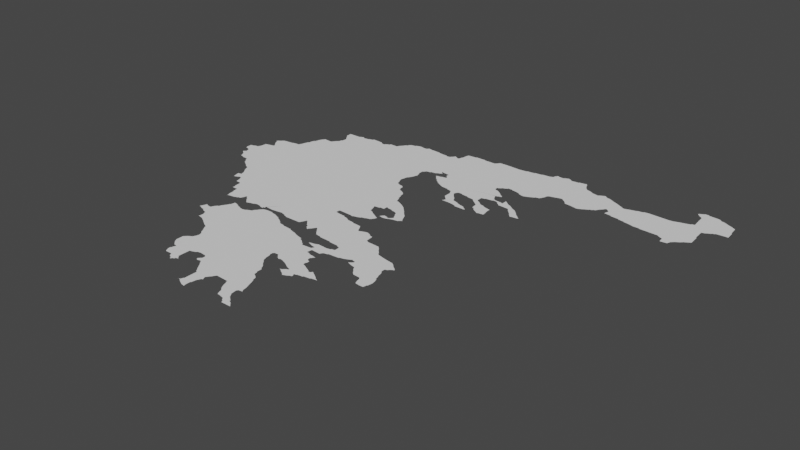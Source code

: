 # Source: greece.blend  (saved by Blender 3.3.6; exported with 4.5.12 LTS)
import bpy
from mathutils import Matrix  # noqa: F401  (used for matrix-valued properties, if any)

bpy.ops.wm.read_factory_settings(use_empty=True)
scene = bpy.context.scene
scene.name = 'Scene'

# ---- collections
col_collection = bpy.data.collections.new('Collection'); scene.collection.children.link(col_collection)

# ---- node groups
ng_auto_smooth = bpy.data.node_groups.new('Auto Smooth', 'GeometryNodeTree')
_s = ng_auto_smooth.interface.new_socket(name='Geometry', in_out='OUTPUT', socket_type='NodeSocketGeometry')
_s = ng_auto_smooth.interface.new_socket(name='Geometry', in_out='INPUT', socket_type='NodeSocketGeometry')
_s = ng_auto_smooth.interface.new_socket(name='Angle', in_out='INPUT', socket_type='NodeSocketFloat')
_s.subtype = 'ANGLE'
_s.min_value = 0.0
_s.max_value = 3.142
ng_auto_smooth.is_modifier = True
_N = ng_auto_smooth.nodes; _L = ng_auto_smooth.links
n0 = _N.new('NodeGroupOutput'); n0.name = 'Group Output'; n0.location = (480, -100)
n1 = _N.new('NodeGroupInput'); n1.name = 'Group Input'; n1.location = (-420, -300)
n2 = _N.new('NodeGroupInput'); n2.name = 'Group Input.001'; n2.location = (-60, -100)
n3 = _N.new('GeometryNodeSetShadeSmooth'); n3.name = 'Set Shade Smooth'; n3.location = (120, -100)
n3.domain = 'EDGE'
n4 = _N.new('GeometryNodeSetShadeSmooth'); n4.name = 'Set Shade Smooth.001'; n4.location = (300, -100)
n5 = _N.new('GeometryNodeInputMeshEdgeAngle'); n5.name = 'Edge Angle'; n5.location = (-420, -220)
n6 = _N.new('GeometryNodeInputEdgeSmooth'); n6.name = 'Is Edge Smooth'; n6.location = (-60, -160)
n7 = _N.new('GeometryNodeInputShadeSmooth'); n7.name = 'Is Face Smooth'; n7.location = (-240, -340)
n8 = _N.new('FunctionNodeBooleanMath'); n8.name = 'Boolean Math'; n8.location = (-60, -220)
n9 = _N.new('FunctionNodeCompare'); n9.name = 'Compare'; n9.location = (-240, -180)
n9.operation = 'LESS_EQUAL'
_L.new(n5.outputs[0], n9.inputs[0])
_L.new(n4.outputs[0], n0.inputs[0])
_L.new(n1.outputs[1], n9.inputs[1])
_L.new(n9.outputs[0], n8.inputs[0])
_L.new(n7.outputs[0], n8.inputs[1])
_L.new(n2.outputs[0], n3.inputs[0])
_L.new(n6.outputs[0], n3.inputs[1])
_L.new(n3.outputs[0], n4.inputs[0])
_L.new(n8.outputs[0], n3.inputs[2])
n0.is_active_output = True

# ---- world
world_world = bpy.data.worlds.new('World'); scene.world = world_world
world_world.use_nodes = True; world_world.node_tree.nodes.clear()
_N = world_world.node_tree.nodes; _L = world_world.node_tree.links
n0 = _N.new('ShaderNodeOutputWorld'); n0.name = 'World Output'; n0.location = (300, 300)
n1 = _N.new('ShaderNodeBackground'); n1.name = 'Background'; n1.location = (10, 300)
n1.inputs[0].default_value = (0.05088, 0.05088, 0.05088, 1.0)
_L.new(n1.outputs[0], n0.inputs[0])
n0.is_active_output = True
world_world.color = (0.05088, 0.05088, 0.05088)
world_world.use_sun_shadow = False
world_world.sun_shadow_jitter_overblur = 0.0

# ---- meshes
me_mesh = bpy.data.meshes.new('Mesh')
me_mesh.from_pydata([(20.16, 39.57, 3.303e-07), (20.16, 39.64, -6.708e-08), (20.31, 39.33, -1.006e-08), (20.32, 39.3, -9.547e-08), (20.37, 39.29, -9.769e-08), (20.37, 39.28, -8.532e-08), (21.91, 39.5, -9.774e-08), (20.47, 39.27, -1.199e-07), (20.48, 39.24, -1.013e-07), (20.17, 39.54, -8.909e-08), (20.21, 39.65, -1.109e-07), (20.21, 39.53, -1.526e-08), (20.23, 39.42, -9.936e-08), (20.22, 39.66, -7.703e-08), (20.25, 39.4, 5.451e-09), (20.25, 39.44, 3.044e-08), (20.26, 39.47, 1.532e-08), (20.25, 39.51, -9.591e-08), (20.29, 39.37, -9.299e-08), (20.27, 39.39, -9.827e-08), (20.27, 39.45, -9.182e-08), (20.27, 39.67, -9.262e-08), (20.29, 39.71, -7.667e-08), (20.3, 39.8, -8.987e-08), (20.35, 39.81, -3.468e-08), (20.33, 39.98, -1.095e-07), (20.36, 39.94, -9.517e-08), (20.35, 39.97, -9.557e-08), (20.35, 40.0, -3.476e-08), (20.38, 39.91, -1.748e-08), (20.38, 40.02, -3.277e-07), (20.43, 39.83, -1.215e-07), (20.4, 39.88, -1.489e-07), (20.42, 39.86, -1.476e-07), (20.43, 39.85, -9.508e-08), (20.41, 40.05, -1.095e-07), (20.45, 40.06, -9.678e-08), (20.7, 39.04, -8.775e-08), (20.72, 39.0, -3.848e-08), (20.74, 38.84, 7.445e-08), (20.74, 38.86, 1.604e-08), (20.74, 38.97, -3.725e-08), (20.76, 38.94, -1.008e-07), (20.76, 38.76, 1.974e-07), (20.77, 38.76, 2.635e-08), (20.79, 38.87, -1.111e-07), (20.78, 38.89, -9.202e-08), (20.77, 38.93, -9.677e-08), (20.5, 39.22, -1.203e-07), (20.52, 39.19, -7.666e-08), (20.53, 39.17, -7.608e-08), (20.55, 39.16, -9.418e-08), (20.58, 39.14, -6.254e-08), (20.61, 39.12, -5.094e-08), (20.63, 39.1, -9.416e-08), (20.65, 39.09, -3.489e-08), (20.69, 39.07, -9.869e-08), (20.69, 40.13, -9.936e-08), (20.57, 40.07, -9.363e-08), (20.57, 40.08, -7.749e-08), (20.67, 40.09, -9.356e-08), (20.68, 40.12, -7.495e-08), (20.7, 40.18, 2.523e-08), (20.72, 40.23, -8.595e-08), (20.74, 40.29, -5.015e-08), (20.76, 40.33, -8.166e-08), (20.73, 40.23, -9.895e-08), (20.77, 40.33, -7.989e-08), (20.78, 40.38, 2.681e-08), (20.8, 40.43, -7.993e-08), (21.1, 37.86, 3.433e-08), (21.12, 37.9, 4.757e-09), (21.12, 38.34, -8.376e-08), (21.11, 38.43, -9.798e-08), (20.9, 38.69, -1.062e-08), (20.91, 38.67, -9.047e-08), (20.97, 38.67, -8.928e-08), (20.99, 38.65, -7.844e-08), (21.0, 38.56, -6.919e-08), (21.01, 38.51, -8.921e-08), (21.01, 38.55, -9.289e-08), (21.1, 38.44, -8.755e-08), (21.09, 38.51, -9.785e-08), (20.82, 38.78, -7.101e-08), (20.83, 38.79, -1.276e-07), (20.88, 38.75, -8.556e-08), (20.87, 38.79, -9.357e-08), (20.89, 38.75, -9.034e-08), (20.82, 40.45, -2.317e-08), (20.83, 40.47, -8.745e-08), (20.95, 40.46, -1.301e-07), (20.97, 40.48, -6.924e-08), (20.99, 40.51, -6.403e-08), (21.01, 40.53, -8.92e-08), (21.03, 40.55, -9.902e-08), (21.04, 40.59, -8.218e-08), (21.05, 40.59, -8.524e-08), (20.98, 40.77, -8.194e-09), (20.98, 40.85, -9.17e-08), (21.0, 40.75, -4.277e-08), (21.02, 40.72, -8.814e-08), (21.04, 40.69, -6.135e-08), (21.28, 40.78, -9.988e-08), (21.06, 40.66, -7.585e-08), (21.15, 40.85, -9.896e-08), (21.3, 37.67, -2.542e-08), (21.3, 37.75, -9.912e-08), (21.31, 37.68, -5.492e-08), (21.31, 37.75, -9.344e-08), (21.35, 37.66, -8.537e-09), (21.39, 37.65, -1.238e-07), (21.4, 37.64, -8.948e-08), (21.44, 37.62, -8.369e-08), (21.15, 37.85, -9.924e-08), (21.14, 37.95, 7.502e-08), (21.15, 37.84, -8.314e-08), (21.21, 37.83, -8.818e-08), (21.19, 37.93, 5.617e-08), (21.21, 37.82, -7.995e-08), (21.23, 37.93, -9.903e-08), (21.24, 37.96, -6.662e-08), (21.25, 37.8, -4.253e-08), (21.26, 37.99, 3.893e-09), (21.28, 38.01, -7.412e-08), (21.29, 37.79, -9.829e-08), (21.29, 38.01, -9.883e-08), (21.3, 38.04, -6.505e-08), (21.32, 38.07, -2.373e-08), (21.13, 38.3, -6.792e-08), (21.13, 38.33, -1.08e-07), (21.15, 38.31, 1.276e-07), (21.23, 38.32, -8.31e-08), (21.29, 38.34, -9.874e-08), (21.29, 38.35, -9.809e-08), (21.32, 38.35, -9.618e-08), (21.34, 38.1, -1.94e-08), (21.34, 38.39, -3.406e-08), (21.36, 38.14, -5.72e-08), (21.37, 38.15, -9.219e-08), (21.38, 38.21, -5.287e-08), (21.39, 38.4, -7.647e-08), (21.42, 38.2, 1.818e-08), (21.42, 38.37, -9.514e-08), (21.41, 38.39, -8.928e-08), (21.53, 38.15, -9.765e-08), (21.44, 38.35, -8.032e-08), (21.2, 38.93, -9.988e-08), (21.35, 38.43, -9.562e-08), (21.37, 38.43, -7.273e-08), (21.57, 38.48, -9.988e-08), (21.16, 40.86, -7.353e-08), (21.21, 40.88, 1.332e-07), (21.24, 40.86, -7.357e-08), (21.31, 40.87, -9.126e-08), (21.32, 40.88, -7.647e-08), (21.37, 40.89, -9.785e-08), (21.38, 40.91, -9.766e-08), (21.58, 37.07, -9.917e-08), (21.6, 37.04, -1.826e-07), (21.59, 37.07, -9.926e-08), (21.62, 37.02, -9.953e-08), (21.65, 36.99, -7.974e-08), (21.66, 36.98, -1.081e-07), (21.81, 37.05, -9.988e-08), (21.68, 36.87, -9.178e-08), (21.68, 36.9, -9.983e-08), (21.7, 36.83, -8.089e-09), (21.69, 36.91, -9.419e-08), (21.7, 36.95, -6.578e-08), (21.71, 36.81, -8.262e-08), (21.71, 36.97, -9.77e-08), (21.81, 36.81, -1.001e-07), (21.58, 37.18, -9.553e-08), (21.6, 37.2, -2.502e-07), (21.62, 37.22, -1.031e-07), (21.64, 37.44, -5.667e-08), (21.65, 37.24, -4.97e-08), (21.66, 37.4, -3.32e-08), (21.67, 37.25, -9.417e-08), (21.69, 37.29, 5.446e-08), (21.69, 37.37, -8.571e-08), (21.7, 37.33, -8.724e-08), (21.47, 37.6, -2.35e-08), (21.5, 37.58, -5.695e-08), (21.53, 37.56, -8.173e-08), (21.57, 37.54, -4.266e-08), (21.6, 37.5, -7.06e-08), (21.59, 37.53, -9.376e-08), (21.62, 37.47, -6.862e-08), (21.47, 38.18, -8.645e-08), (21.46, 38.33, -5.26e-08), (21.47, 38.17, -8.862e-08), (21.48, 38.31, -1.85e-08), (21.52, 38.16, -8.142e-08), (21.53, 38.33, -1.929e-08), (21.58, 38.14, -5.952e-08), (21.58, 38.34, -8.387e-08), (21.59, 38.35, -9.418e-08), (21.63, 38.15, -9.234e-08), (21.63, 38.36, -7.227e-08), (21.64, 38.16, -7.615e-08), (21.68, 38.18, -3.984e-08), (21.69, 38.35, -9.645e-08), (21.7, 38.34, -7.294e-08), (21.71, 38.19, -9.875e-08), (21.72, 38.22, -1.153e-07), (21.75, 38.25, 2.164e-09), (21.75, 38.33, -8.025e-08), (21.76, 38.27, -2.646e-08), (21.75, 38.35, -9.868e-08), (21.93, 38.54, -9.988e-08), (22.23, 40.65, -9.832e-08), (21.53, 40.9, -5.053e-08), (21.57, 40.87, -9.3e-08), (21.56, 40.88, -2.879e-07), (21.61, 40.87, -1.111e-07), (21.61, 40.88, -6.95e-08), (21.64, 40.9, -2.737e-08), (21.67, 40.91, -9.789e-08), (21.68, 40.93, -9.56e-08), (21.79, 40.93, -1.026e-07), (21.82, 36.79, -5.146e-08), (21.83, 36.77, -7.135e-08), (21.85, 36.76, -9.308e-08), (21.87, 36.75, 1.893e-07), (21.89, 36.72, -2.872e-08), (21.92, 36.82, -1.035e-07), (21.91, 36.75, 2.667e-07), (21.93, 36.75, -7.627e-08), (21.93, 36.77, 7.844e-08), (21.95, 36.79, 5.5e-07), (21.97, 36.78, -1.556e-07), (21.92, 36.99, -1.058e-07), (21.7, 37.93, -9.988e-08), (21.94, 36.81, -7.135e-08), (21.96, 37.0, 1.879e-08), (22.01, 37.02, -8.436e-08), (22.01, 37.03, -8.927e-08), (22.06, 37.04, -7.817e-08), (21.77, 38.35, -7.491e-08), (21.77, 38.38, -8.723e-08), (21.78, 38.29, -7.948e-08), (21.8, 38.31, -9.081e-08), (21.85, 38.32, -2.12e-08), (21.89, 38.37, -9.156e-08), (21.95, 38.31, -9.637e-08), (21.94, 38.32, -1.061e-07), (21.98, 38.38, -4.41e-09), (22.01, 38.3, 9.188e-09), (22.05, 38.39, -1.019e-07), (22.06, 38.28, -6.157e-08), (22.06, 38.38, -7.658e-08), (21.8, 40.95, -8.705e-08), (21.84, 41.0, -1.168e-07), (22.33, 36.48, -7.347e-08), (22.37, 36.46, -8.96e-08), (22.37, 36.47, -9.73e-08), (22.3, 36.79, -2.283e-08), (22.32, 36.76, -1.1e-07), (22.34, 36.74, -1.975e-07), (22.35, 36.49, -9.4e-08), (22.36, 36.52, -9.427e-08), (22.35, 36.72, -1.33e-07), (22.37, 36.53, -1.286e-07), (22.37, 36.71, -9.974e-08), (22.14, 36.91, -1.348e-07), (22.13, 36.93, -1.155e-07), (22.16, 36.9, -3.374e-09), (22.15, 36.95, -8.655e-08), (22.15, 37.03, -8.03e-08), (22.17, 36.97, -9.343e-08), (22.17, 37.01, -9.873e-08), (22.19, 36.91, 4.85e-08), (22.21, 36.91, -7.976e-08), (22.24, 36.87, -4.977e-08), (22.23, 36.89, -8.478e-08), (22.26, 36.85, -9.318e-08), (22.51, 37.13, -8.35e-08), (22.28, 36.82, -8.379e-08), (22.11, 38.25, -9.666e-08), (22.11, 38.26, -8.568e-08), (22.11, 38.37, -9.373e-08), (22.11, 38.36, -8.556e-08), (22.14, 38.24, -8.735e-08), (22.16, 38.34, -8.569e-08), (22.15, 38.35, -9.518e-08), (22.17, 38.22, -6.514e-08), (22.2, 38.2, -1.052e-07), (22.23, 38.17, -1.006e-07), (22.22, 38.18, -1.922e-07), (22.3, 38.16, -5.658e-08), (22.31, 38.15, -9.033e-08), (22.39, 38.34, -8.143e-08), (22.44, 38.14, -8.956e-08), (22.4, 38.36, 2.266e-09), (22.55, 38.84, -9.485e-08), (22.63, 40.77, -9.988e-08), (22.41, 36.44, -8.156e-08), (22.45, 36.42, -1.668e-08), (22.5, 36.41, -8.709e-08), (22.49, 36.44, 3.507e-07), (22.49, 36.51, -9.665e-08), (22.53, 36.63, -9.936e-08), (22.5, 36.52, -8.275e-08), (22.51, 36.59, -9.347e-08), (22.54, 36.67, -4.736e-07), (22.56, 36.73, -8.924e-08), (22.52, 36.6, -1.212e-07), (22.53, 36.69, 1.015e-07), (22.55, 36.64, -3.987e-08), (22.54, 36.7, -1.301e-07), (22.58, 36.75, -7.546e-08), (22.59, 36.77, 4.552e-08), (22.61, 36.8, -9.058e-08), (22.75, 37.39, -9.701e-08), (22.71, 37.53, -1.12e-07), (22.72, 37.52, -7.869e-08), (22.71, 37.57, -8.357e-08), (22.45, 38.13, -9.274e-08), (22.57, 38.09, -8.841e-08), (22.63, 38.07, 2.712e-08), (22.67, 38.06, -4.823e-08), (22.71, 38.05, -1.107e-07), (22.74, 38.02, -9.436e-08), (22.71, 38.03, -9.926e-08), (22.42, 38.4, 3.776e-09), (22.48, 38.39, -7.41e-08), (22.51, 38.11, -5.115e-08), (22.5, 38.37, -7.995e-08), (22.51, 38.35, -7.732e-08), (22.54, 38.32, -1.792e-07), (22.53, 38.35, -9.886e-08), (22.68, 38.46, -9.988e-08), (22.56, 38.1, -8.149e-08), (22.56, 38.3, -9.076e-08), (22.59, 38.27, 2.253e-07), (22.64, 38.34, -1.253e-07), (22.6, 38.29, -6.994e-07), (22.62, 38.31, -7.04e-08), (22.66, 38.37, -6.697e-08), (22.68, 38.36, -6.227e-08), (22.7, 38.33, -7.9e-08), (22.69, 38.35, -9.294e-08), (22.72, 38.31, -7.654e-08), (22.43, 38.43, 2.041e-08), (22.44, 38.43, -3.329e-08), (22.45, 38.43, -9.576e-08), (22.46, 38.41, -8.622e-08), (22.76, 38.8, -8.37e-08), (22.55, 38.89, -1.407e-07), (22.56, 38.9, 8.753e-08), (22.58, 38.9, -1.041e-07), (22.61, 38.83, 5.086e-08), (22.71, 38.82, -1.125e-07), (22.71, 38.81, -9.06e-08), (22.57, 40.05, -9.644e-08), (22.59, 39.99, -9.609e-08), (22.63, 39.98, -8.945e-08), (22.63, 39.97, -9.224e-08), (22.69, 39.96, 6.12e-09), (22.73, 39.87, -8.423e-08), (22.72, 39.94, -9.024e-08), (22.55, 40.11, -7.551e-08), (22.6, 40.25, -8.937e-08), (22.56, 40.16, -2.669e-08), (22.57, 40.21, -9.757e-08), (22.58, 40.04, -6.414e-08), (22.58, 40.22, -8e-08), (22.62, 40.29, -9.413e-08), (22.63, 40.37, -7.721e-08), (22.63, 40.33, -9.457e-08), (22.61, 40.41, -1.289e-07), (22.61, 40.49, -1.019e-07), (22.62, 40.41, -6.733e-08), (22.63, 40.5, -1.5e-07), (22.64, 40.34, -2.299e-08), (22.65, 40.53, -8.37e-08), (22.71, 40.54, -7.448e-08), (22.71, 40.55, -9.152e-08), (22.79, 36.79, -9.971e-08), (22.8, 36.76, -1.171e-07), (22.82, 36.71, -4.562e-08), (22.81, 36.75, -9.681e-08), (22.84, 36.67, -3.727e-08), (22.86, 36.64, -4.731e-08), (22.89, 36.61, -7.768e-08), (23.02, 36.71, -1.024e-07), (22.9, 36.57, -3.432e-08), (22.92, 36.53, -1.328e-07), (22.95, 36.53, -2.987e-08), (23.03, 36.51, -1.072e-07), (23.03, 36.63, -6.851e-08), (23.06, 36.59, -9.391e-08), (23.04, 36.49, -4.994e-08), (23.03, 36.72, -8.741e-08), (23.03, 36.73, -9.605e-08), (22.93, 37.08, -9.392e-08), (22.91, 37.09, -1.184e-07), (23.02, 36.94, -9.142e-08), (22.96, 37.06, -1.006e-07), (22.99, 36.99, -9.64e-08), (22.98, 37.04, -1.264e-07), (23.04, 36.88, -6.684e-08), (23.0, 36.99, -8.111e-08), (22.76, 37.38, -1.203e-07), (22.8, 37.33, -7.9e-08), (22.84, 37.29, -9.288e-08), (22.82, 37.31, -7.354e-08), (22.78, 37.36, -1.34e-07), (22.86, 37.26, -8.146e-08), (22.89, 37.23, -9.455e-08), (22.87, 37.23, -9.926e-08), (22.9, 37.14, -3.679e-08), (22.89, 37.15, -9.386e-08), (23.04, 37.36, -8.044e-08), (22.73, 37.45, 2.614e-08), (22.73, 37.59, 6.418e-08), (22.79, 37.59, -9.965e-08), (22.8, 37.57, -8.561e-08), (22.82, 37.55, -9.443e-08), (22.84, 37.53, -7.64e-08), (22.86, 37.52, -7.429e-09), (22.89, 37.53, 1.419e-08), (22.92, 37.69, -9.988e-08), (22.93, 37.52, -2.704e-08), (22.98, 37.5, -3.031e-08), (23.05, 37.83, -9.914e-08), (23.02, 37.48, -2.724e-08), (22.77, 38.0, -7.972e-08), (22.82, 37.96, -1.09e-07), (22.79, 37.98, -6.79e-08), (22.83, 37.94, -1.048e-07), (22.84, 38.03, -3.329e-08), (22.85, 38.03, -4.994e-08), (22.85, 38.03, 6.024e-07), (22.88, 38.02, -1.563e-07), (22.87, 38.04, 2.305e-08), (22.97, 37.95, -1.082e-07), (22.93, 38.05, -5.854e-08), (22.93, 38.0, -1.653e-08), (22.98, 38.07, -9.42e-08), (23.0, 37.85, -1.014e-07), (22.98, 37.97, -9.081e-08), (22.99, 37.99, -1.014e-07), (23.01, 37.92, -9.453e-08), (23.11, 38.06, -8.593e-08), (23.05, 37.84, -5.446e-08), (22.74, 38.28, -1.141e-07), (22.76, 38.26, -1.048e-07), (22.78, 38.24, -1.12e-07), (22.85, 38.23, -9.783e-08), (22.86, 38.22, -1.024e-07), (22.9, 38.52, -9.988e-08), (23.03, 38.21, -9.838e-08), (23.03, 38.2, -5.294e-08), (23.06, 38.71, -8.795e-08), (23.04, 38.74, -9.719e-08), (22.75, 38.89, -6.908e-08), (22.78, 38.88, -7.831e-08), (22.8, 38.78, -7.565e-08), (22.79, 38.89, -8.335e-08), (22.89, 38.93, -9.859e-08), (22.81, 38.77, -1.101e-07), (22.84, 38.9, 9.305e-08), (22.91, 38.76, -8.904e-08), (22.89, 38.92, -8.412e-08), (22.91, 38.75, -9.269e-08), (22.94, 38.94, -7.667e-08), (22.95, 38.95, -7.874e-08), (23.05, 39.04, -9.718e-08), (23.02, 38.98, -9.815e-08), (23.04, 39.01, -7.852e-09), (22.81, 39.27, -9.78e-08), (22.82, 39.25, -6.713e-08), (22.84, 39.19, 4.693e-08), (22.88, 39.14, -8.162e-08), (22.85, 39.15, -9.597e-08), (22.89, 39.28, -8.23e-08), (22.91, 39.12, -8.343e-08), (22.89, 39.29, -9.837e-08), (22.94, 39.1, -7e-08), (22.95, 39.29, -8.378e-08), (22.95, 39.35, -1.034e-07), (22.98, 39.08, -2.45e-08), (22.97, 39.34, -7.402e-08), (22.97, 39.35, -1.065e-07), (23.01, 39.06, -4.492e-08), (23.04, 39.1, 8.324e-09), (23.05, 39.33, -9.852e-08), (22.87, 39.71, -9.624e-08), (22.89, 39.65, -9.816e-08), (22.88, 39.71, -9.252e-08), (22.92, 39.6, 4.564e-08), (22.9, 39.65, -8.653e-08), (22.93, 39.57, -9.419e-08), (22.97, 39.56, -4.513e-08), (23.01, 39.54, -7.92e-08), (23.05, 39.52, -2.689e-08), (22.75, 39.85, -8.739e-08), (22.77, 39.84, 9.447e-09), (22.81, 39.82, -5.84e-08), (22.86, 39.77, -6.716e-08), (22.84, 39.8, -1.1e-07), (23.03, 40.32, -4.716e-08), (22.78, 40.56, -2.634e-08), (22.81, 40.58, -5.581e-08), (22.83, 40.63, -9.623e-08), (22.83, 40.5, -5.323e-08), (22.84, 40.59, -5.556e-08), (22.84, 40.63, -8.924e-08), (22.86, 40.47, -8.798e-08), (22.85, 40.49, -9.76e-08), (22.86, 40.61, 1.774e-07), (22.86, 40.64, -2.241e-08), (22.88, 40.45, -1.028e-07), (22.91, 40.51, -9.828e-08), (22.89, 40.43, -7.732e-08), (22.91, 40.41, -7.732e-08), (22.91, 40.43, -9.926e-08), (22.92, 40.52, -2.827e-08), (22.94, 40.38, -1.24e-07), (22.93, 40.41, -9.926e-08), (22.97, 40.37, 1.316e-07), (22.99, 40.53, -1.022e-07), (22.95, 40.58, -9.085e-08), (22.95, 40.63, -1.064e-07), (22.97, 40.36, -8.612e-08), (22.98, 40.55, -6.221e-08), (22.97, 40.57, -9.885e-08), (23.0, 40.34, -7.633e-08), (22.83, 40.65, -9.77e-08), (23.06, 36.47, -7.283e-08), (23.08, 36.44, -8.17e-08), (23.07, 36.47, -7.813e-08), (23.18, 36.48, -1.076e-07), (23.19, 36.47, -8.28e-08), (23.22, 36.44, -1.875e-07), (23.04, 36.62, 5.629e-09), (23.07, 36.77, -4.674e-08), (23.06, 36.83, -5.133e-08), (23.07, 36.57, -9.238e-08), (23.09, 36.74, 1.652e-07), (23.09, 36.56, -8.421e-08), (23.11, 36.54, -7.995e-08), (23.13, 36.51, -9.926e-08), (23.13, 36.53, -7.732e-08), (23.16, 36.5, -1.835e-07), (23.07, 37.37, -7.257e-08), (23.07, 37.35, -7.861e-08), (23.08, 37.38, -2.114e-07), (23.09, 37.33, 4.412e-08), (23.09, 37.44, -2.414e-08), (23.13, 37.31, -7.802e-08), (23.1, 37.4, -9.824e-08), (23.14, 37.3, -2.219e-07), (23.13, 37.41, -1.786e-07), (23.13, 37.43, -9.838e-08), (23.16, 37.28, -3.329e-08), (23.16, 37.28, -4.38e-08), (23.21, 37.3, -6.68e-08), (23.24, 37.58, -9.673e-08), (23.24, 37.32, 1.726e-08), (23.26, 37.36, -9.321e-08), (23.25, 37.37, 1.283e-07), (23.26, 37.38, 4.056e-07), (23.27, 37.33, -7.824e-08), (23.28, 37.38, -4.125e-08), (23.29, 37.39, -8.56e-08), (23.37, 37.4, -8.784e-08), (23.05, 37.46, -7.089e-08), (23.17, 37.65, -9.915e-08), (23.13, 37.68, -9.988e-08), (23.13, 37.73, -8.978e-08), (23.17, 37.61, -1.027e-07), (23.15, 37.71, 6.383e-08), (23.2, 37.6, -3.13e-08), (23.18, 37.7, -7.915e-08), (23.18, 37.66, -4.891e-08), (23.28, 37.56, -1.345e-08), (23.32, 37.54, -7.86e-08), (23.34, 37.52, -1.416e-07), (23.22, 38.03, -9.988e-08), (23.14, 37.91, -1.162e-07), (23.13, 37.82, -5.093e-08), (23.13, 37.77, -9.665e-08), (23.16, 37.94, -1.702e-07), (23.14, 37.77, -7.166e-08), (23.15, 37.79, 1.321e-06), (23.17, 37.81, 3.003e-07), (23.17, 37.95, -1.039e-07), (23.17, 38.07, -9.425e-08), (23.22, 38.09, -1.224e-07), (23.22, 37.96, 3.544e-08), (23.23, 37.97, -9.416e-08), (23.38, 37.98, -9.769e-08), (23.17, 38.19, -1.073e-07), (23.17, 38.08, -6.999e-08), (23.17, 38.18, -6.886e-08), (23.22, 38.15, -7.374e-08), (23.21, 38.17, -8.271e-08), (23.39, 38.49, -8.5e-08), (23.09, 38.65, -9.244e-08), (23.07, 38.69, 9.787e-09), (23.11, 38.63, -9.539e-08), (23.13, 38.64, -5.537e-08), (23.25, 38.66, -9.408e-08), (23.18, 38.66, -8.897e-09), (23.22, 38.67, -7.583e-08), (23.29, 38.64, -1.073e-07), (23.29, 38.63, -8.587e-08), (23.35, 38.51, -9.873e-08), (23.34, 38.62, -1.56e-07), (23.1, 39.09, -9.157e-08), (23.06, 39.13, -8.417e-08), (23.05, 39.32, -7.005e-08), (23.08, 39.15, -4.89e-08), (23.13, 39.14, -8.614e-08), (23.11, 39.31, 4.982e-08), (23.13, 39.13, -9.756e-08), (23.23, 39.35, -1.079e-07), (23.16, 39.1, -6.268e-08), (23.17, 39.11, -7.926e-08), (23.16, 39.26, -6.428e-08), (23.15, 39.29, -9.376e-08), (23.17, 39.13, -2.667e-09), (23.18, 39.23, 6.178e-09), (23.2, 39.16, -3.774e-07), (23.2, 39.19, -6.535e-07), (23.3, 39.26, -1.12e-07), (23.23, 39.13, -5.535e-08), (23.25, 39.33, -8.533e-08), (23.28, 39.3, -9.353e-08), (23.3, 39.14, -1.003e-07), (23.32, 39.16, -1.236e-07), (23.31, 39.23, -9.633e-08), (23.33, 39.17, -9.317e-08), (23.33, 39.19, -9.926e-08), (23.32, 39.22, -1.093e-07), (23.35, 39.18, -1.738e-08), (23.11, 39.48, -8.043e-08), (23.08, 39.5, -1.256e-07), (23.15, 39.44, -8.156e-08), (23.13, 39.46, -7.554e-08), (23.17, 39.42, -8.157e-08), (23.21, 39.37, -7.91e-08), (23.19, 39.4, -7.552e-08), (23.35, 39.96, -5.579e-08), (23.07, 40.3, -5.736e-08), (23.11, 40.28, -1.053e-07), (23.21, 40.27, -9.542e-08), (23.21, 40.26, -6.667e-08), (23.27, 40.25, -9.458e-08), (23.29, 40.23, -3.674e-08), (23.3, 40.2, -8.528e-08), (23.31, 40.08, -1.217e-07), (23.33, 40.06, -8.091e-08), (23.31, 40.19, -1.014e-07), (23.35, 40.04, -1.031e-07), (23.38, 40.18, -8.662e-08), (23.36, 40.2, -7.382e-08), (23.36, 40.22, -6.043e-08), (23.34, 40.43, -9.52e-08), (23.37, 37.41, -1.008e-07), (23.46, 37.42, -8.139e-08), (23.47, 37.43, -1e-07), (23.55, 37.44, -8.358e-08), (23.37, 37.53, -9.399e-08), (23.38, 37.55, 7.912e-08), (23.41, 37.53, -9.905e-08), (23.4, 37.54, -5.868e-08), (23.46, 37.5, -8.914e-08), (23.43, 37.52, -6.796e-08), (23.49, 37.48, -2.23e-08), (23.51, 37.46, 9.769e-08), (23.39, 37.99, -7.884e-08), (23.27, 38.42, -9.988e-08), (23.44, 38.0, -6.04e-08), (23.49, 38.02, 4.87e-08), (23.53, 38.04, -9.199e-08), (23.54, 37.97, -1.52e-07), (23.54, 37.97, 2.522e-08), (23.53, 38.05, -9.824e-08), (23.56, 37.96, -7.103e-08), (23.57, 37.99, 1.279e-08), (23.55, 38.04, -6.314e-08), (23.97, 38.11, -1.043e-07), (23.59, 38.01, -4.625e-08), (23.59, 38.03, -8.091e-08), (23.62, 37.94, -6.66e-08), (23.68, 37.91, -6.615e-08), (23.67, 37.93, -9.07e-08), (23.62, 38.41, -9.907e-08), (23.64, 38.39, -8.287e-08), (23.66, 38.37, -6.069e-08), (23.67, 38.35, -7.127e-08), (23.56, 38.48, -8.798e-08), (23.6, 38.44, -1.085e-07), (23.58, 38.46, -2.103e-07), (23.37, 39.97, -4.672e-08), (23.47, 40.05, -2.039e-07), (23.45, 39.96, -7.302e-08), (23.53, 39.95, -9.605e-08), (23.59, 39.93, -9.078e-08), (23.57, 40.01, -9.198e-08), (23.59, 39.92, -5.074e-08), (23.63, 39.99, -7.172e-08), (23.7, 39.96, -1.642e-07), (23.68, 39.98, -5.534e-08), (23.38, 40.01, -1.535e-07), (23.37, 40.02, 1.153e-07), (23.37, 40.25, 8.947e-08), (23.42, 40.13, -7.46e-08), (23.4, 40.15, -6.246e-08), (23.39, 40.27, -1.277e-07), (23.44, 40.11, -7.982e-08), (23.46, 40.08, -7.832e-08), (23.45, 40.27, -9.349e-08), (23.45, 40.26, -7.84e-08), (23.5, 40.04, -2.955e-08), (23.55, 40.25, -9.593e-08), (23.56, 40.02, -9.456e-08), (23.55, 40.24, -8.171e-08), (23.65, 40.23, -1.213e-07), (23.66, 40.21, -1.155e-07), (23.68, 40.2, -1.472e-07), (23.79, 41.14, -9.988e-08), (23.69, 40.67, -9.558e-08), (23.69, 40.71, -9.551e-08), (23.9, 37.72, -7.604e-08), (23.92, 37.67, -8.857e-08), (23.98, 37.66, 2.145e-07), (24.05, 37.71, -1.081e-07), (23.7, 37.88, -1.553e-07), (23.72, 37.86, -1.028e-07), (23.74, 37.83, -2.937e-08), (23.76, 37.81, -6.426e-08), (23.77, 37.8, -8.656e-08), (23.8, 37.92, -9.988e-08), (23.87, 37.79, -9.425e-08), (23.89, 37.77, -9.858e-08), (24.0, 38.01, -4.609e-08), (23.98, 38.05, -8.4e-08), (23.97, 38.05, -8.983e-08), (23.69, 38.33, -8.232e-08), (23.77, 38.31, -8.609e-08), (23.87, 38.29, 5.596e-08), (23.94, 38.28, -8.806e-08), (23.99, 38.24, -9.543e-08), (23.97, 38.26, -7.102e-08), (24.0, 38.12, -1.403e-07), (24.01, 38.22, -8.632e-08), (23.73, 39.94, 1.946e-07), (23.75, 39.92, -3.286e-08), (23.84, 39.99, -2.144e-07), (23.86, 39.98, -1.035e-07), (23.89, 39.96, -7.13e-08), (23.92, 39.94, -6.446e-08), (23.91, 39.95, -9.5e-08), (23.93, 39.95, -9.103e-08), (24.01, 39.96, -1.003e-07), (23.7, 40.18, -1.394e-07), (23.71, 40.33, -8.455e-08), (23.75, 40.22, -7.648e-08), (23.73, 40.23, -5.705e-08), (23.71, 40.25, -9.275e-08), (23.73, 40.16, -7.537e-08), (23.75, 40.14, -6.538e-08), (23.78, 40.2, -1.161e-07), (23.78, 40.04, -9.33e-08), (23.77, 40.13, -1.003e-07), (23.8, 40.18, -1.477e-07), (23.81, 40.03, -5.987e-08), (23.82, 40.01, -1.842e-07), (23.81, 40.17, -8.721e-08), (23.87, 40.16, -8.568e-08), (23.87, 40.15, -8.92e-08), (23.99, 40.07, -6.065e-08), (23.93, 40.13, -6.106e-08), (23.99, 40.12, -8.911e-08), (23.98, 40.32, -1.988e-07), (24.0, 40.3, -7.914e-08), (23.75, 40.64, -7.052e-08), (23.76, 40.34, -4.38e-08), (23.83, 40.45, -9.853e-08), (23.78, 40.62, -9.604e-08), (23.77, 40.35, -9.901e-08), (23.81, 40.6, -7.15e-08), (23.86, 40.36, -8.511e-08), (23.82, 40.48, -8.151e-08), (23.81, 40.5, -9.698e-08), (23.85, 40.41, -1.026e-07), (23.84, 40.5, -5.819e-08), (23.85, 40.56, -8.479e-08), (23.83, 40.58, -6.94e-08), (23.84, 40.44, -1.15e-07), (23.85, 40.51, -1.005e-07), (23.87, 40.37, -1.099e-07), (23.88, 40.54, -1.22e-07), (23.89, 40.39, 1.389e-08), (23.9, 40.52, -3.203e-07), (23.91, 40.37, -2.727e-08), (23.95, 40.35, -2.952e-08), (23.96, 40.33, -1.474e-07), (23.99, 40.38, 6.86e-09), (23.71, 40.65, -4.76e-08), (23.72, 40.72, -1.241e-07), (23.74, 40.74, -2.468e-07), (23.75, 40.75, -9.634e-08), (23.78, 40.76, -5.175e-08), (23.81, 40.78, -7.068e-08), (23.81, 40.79, -9.613e-08), (23.87, 40.79, -9.984e-08), (23.88, 40.78, -5.977e-08), (23.95, 40.77, -4.808e-08), (24.01, 40.75, -9.021e-08), (24.04, 37.66, -7.537e-08), (24.07, 37.79, -9.216e-08), (24.06, 37.72, -4.947e-08), (24.06, 37.84, -6.399e-08), (24.03, 37.89, -9.649e-08), (24.01, 37.95, -9.228e-08), (24.02, 37.94, -7.02e-08), (24.04, 37.89, -7.658e-08), (24.02, 38.14, -3.218e-07), (24.03, 38.15, -9.579e-08), (24.04, 38.2, -9.527e-08), (24.05, 38.16, 2.816e-07), (24.07, 38.17, -1.398e-07), (24.01, 40.37, -1.215e-07), (24.15, 40.29, -9.846e-08), (24.17, 40.27, -6.609e-08), (24.18, 40.25, -1.609e-08), (24.2, 40.23, -7.02e-08), (24.22, 40.21, -6.3e-08), (24.25, 40.3, -9.436e-08), (24.24, 40.19, -7.096e-08), (24.23, 40.31, 4.971e-09), (24.26, 40.16, -1.072e-07), (24.28, 40.27, -9.58e-08), (24.28, 40.14, -1.125e-07), (24.26, 40.28, -7.135e-08), (24.3, 40.12, -1.608e-08), (24.3, 40.25, -1.003e-07), (24.31, 40.13, -9.638e-08), (24.32, 40.23, -8.926e-08), (24.01, 40.43, -9.091e-08), (24.01, 40.45, -4.706e-09), (24.05, 40.42, -6.503e-08), (24.03, 40.44, -1.76e-07), (24.09, 40.39, -1.034e-07), (24.08, 40.4, -1.304e-07), (24.12, 40.38, -6.227e-08), (24.15, 40.36, 2.682e-09), (24.18, 40.34, -1.044e-07), (24.19, 40.33, -5.953e-08), (24.01, 40.74, -8.914e-08), (24.07, 40.72, -6.265e-08), (24.1, 40.72, 2.201e-07), (24.15, 40.74, -9.731e-08), (24.19, 40.76, -7.579e-08), (24.23, 40.78, -1.043e-07), (24.23, 40.79, -9.799e-08), (24.28, 40.8, -1.318e-07), (24.31, 40.85, -9.7e-08), (24.3, 40.82, -4.023e-07), (24.35, 40.2, -9.415e-08), (24.33, 40.21, -9.76e-08), (24.4, 40.14, -2.504e-07), (24.37, 40.18, -1.606e-07), (24.39, 40.16, 8.143e-08), (24.41, 40.15, -8.296e-08), (24.41, 40.15, -3.329e-08), (24.32, 40.86, -3.983e-08), (24.33, 40.91, -1.229e-07), (24.35, 40.93, -1.018e-07), (24.43, 40.95, 9.334e-08), (24.49, 40.97, -5.65e-08), (24.55, 40.95, -7.609e-08), (24.57, 40.94, -6.924e-08), (24.59, 40.92, -8.025e-08), (24.61, 40.9, -6.963e-08), (24.62, 40.88, -1.044e-07), (24.71, 40.87, -5.038e-08), (24.81, 40.85, -9.527e-08), (24.87, 41.38, -1.149e-07), (24.84, 40.86, 3.16e-08), (24.88, 40.88, 1.308e-08), (24.91, 40.9, -4.406e-08), (24.95, 40.92, -1.229e-07), (24.95, 40.93, -9.879e-08), (24.99, 40.94, -1.289e-07), (24.99, 40.95, -9.82e-08), (25.02, 40.96, -1.355e-07), (25.15, 40.96, -6.136e-08), (25.25, 40.94, -7.63e-08), (25.37, 40.93, -9.081e-08), (26.33, 41.09, -1.062e-07), (25.37, 40.92, -6.06e-08), (25.45, 40.91, -9.596e-08), (25.46, 40.9, -6.685e-08), (25.53, 40.89, -6.373e-08), (25.6, 40.87, -9.118e-08), (25.69, 40.87, -9.761e-08), (25.69, 40.86, -6.334e-08), (25.95, 40.85, -1.034e-07), (25.96, 40.84, -8.867e-08), (26.0, 40.82, -8.588e-08), (26.04, 40.73, -9.513e-08), (26.03, 40.81, -1.021e-07), (26.13, 40.74, -5.12e-08), (26.15, 40.79, -4.279e-08), (26.14, 40.76, -8.564e-08), (26.17, 40.81, -8.44e-08), (26.19, 40.83, 4.153e-08), (26.21, 40.84, -8.798e-09), (26.24, 40.86, -1.499e-07), (26.26, 40.88, -1.742e-07), (26.27, 40.89, -9.5e-08), (26.29, 40.9, -5.132e-08), (26.32, 40.92, -7.281e-08), (26.35, 40.94, -8.344e-08), (23.0, 38.96, 4.202e-07), (23.21, 39.18, -2.358e-07), (21.82, 40.98, -2.594e-07), (21.86, 41.03, -7.776e-08), (21.88, 41.05, -7.391e-08), (21.89, 41.05, 4.638e-08), (21.9, 41.08, -1.239e-07), (21.93, 41.1, -3.004e-08), (21.99, 41.11, -9.821e-08), (21.99, 41.12, -7.846e-08), (22.04, 41.14, -6.223e-10), (22.09, 41.14, -1.076e-07), (22.11, 41.13, -1.097e-07), (22.17, 41.13, -1.014e-07), (22.18, 41.14, -2.493e-07), (22.25, 41.15, -5.826e-08), (22.2, 41.16, -4.955e-08), (22.4, 41.14, -7.359e-08), (22.41, 41.13, -9.508e-08), (22.54, 41.12, -7.568e-08), (22.55, 41.11, -9.695e-08), (22.59, 41.11, -8.545e-08), (22.61, 41.13, -2.679e-08), (22.63, 41.15, 1.148e-08), (22.65, 41.18, 6.427e-08), (22.69, 41.15, -1.031e-07), (22.69, 41.16, -6.249e-08), (22.73, 41.15, -9.815e-08), (22.74, 41.2, -7.001e-08), (22.76, 41.29, -1.304e-08), (22.75, 41.21, -9.874e-08), (22.77, 41.32, -9.211e-08), (22.89, 41.33, -9.405e-08), (22.9, 41.34, -1.712e-09), (22.96, 41.34, -7.928e-08), (23.04, 41.34, -8.275e-08), (23.05, 41.33, -9.75e-08), (23.21, 41.33, -8.616e-08), (23.23, 41.35, -1.194e-08), (23.25, 41.37, 3.029e-10), (23.26, 41.39, -9.771e-08), (23.41, 41.39, -9.924e-08), (23.58, 41.38, -8.09e-08), (23.69, 41.39, -9.506e-08), (23.7, 41.4, -7.96e-08), (23.81, 41.41, -8.882e-08), (23.81, 41.42, -6.572e-08), (23.91, 41.43, -9.453e-08), (23.92, 41.44, -7.171e-08), (24.03, 41.45, -5.969e-08), (24.07, 41.47, -1.201e-07), (24.08, 41.51, -1.171e-07), (24.09, 41.51, -9.835e-08), (24.1, 41.54, -8.436e-08), (24.11, 41.53, -9.013e-08), (24.17, 41.52, -4.296e-08), (24.19, 41.52, -8.375e-08), (24.22, 41.54, -9.606e-09), (24.25, 41.55, -9.697e-08), (24.26, 41.56, -1.284e-07), (24.27, 41.55, -9.626e-08), (24.32, 41.52, -7.774e-08), (24.3, 41.54, -1.222e-07), (24.55, 41.08, -9.988e-08), (24.53, 40.97, -9.125e-08), (24.33, 41.52, -5.39e-08), (24.43, 41.53, -8.989e-08), (24.56, 41.51, -9.752e-08), (24.43, 41.54, -7.96e-08), (24.51, 41.55, -9.401e-08), (24.53, 41.56, 2.491e-08), (24.55, 41.54, -1.951e-07), (24.57, 41.49, 6.714e-08), (24.61, 41.43, -9.262e-08), (24.59, 41.45, -6.665e-08), (24.63, 41.41, 3.701e-08), (24.68, 41.4, -3.272e-09), (24.73, 41.37, -9.421e-08), (24.72, 41.38, -8.443e-08), (24.78, 41.36, -2.59e-08), (24.83, 41.35, -1.034e-07), (24.83, 41.36, -9.509e-08), (24.91, 41.4, -3.03e-08), (24.91, 41.4, -3.773e-08), (24.95, 41.37, 8.298e-09), (25.08, 41.32, -8.444e-08), (25.04, 40.99, -6.745e-08), (25.05, 41.01, -9.492e-08), (25.06, 41.02, -2.256e-07), (25.08, 41.04, -1.289e-07), (25.1, 41.07, 1.176e-07), (25.11, 41.08, -1.105e-07), (25.14, 41.06, -1.004e-07), (25.16, 41.01, 3.184e-08), (25.17, 41.03, -4.996e-08), (25.17, 41.28, -4.675e-08), (25.25, 40.95, -1.001e-07), (25.21, 41.26, -5.388e-08), (25.25, 41.24, -9.34e-08), (25.25, 41.23, -9.848e-08), (25.04, 41.34, -6.97e-08), (25.0, 41.36, -1.133e-08), (25.13, 41.3, -2.253e-08), (25.29, 41.23, -7.518e-08), (25.35, 41.25, 2.345e-07), (25.43, 41.27, -1.191e-07), (25.44, 41.28, -6.003e-08), (25.51, 41.29, -9.741e-08), (25.59, 41.31, -9.937e-08), (25.52, 41.3, -6.943e-08), (25.57, 41.31, 1.212e-07), (25.87, 41.3, -8.76e-08), (25.93, 41.31, 3.994e-08), (26.3, 41.36, -9.988e-08), (25.99, 41.33, -3.315e-08), (26.07, 41.35, -5.926e-08), (26.13, 41.37, -8.614e-08), (26.13, 41.38, -2.59e-08), (26.16, 41.48, -1.063e-07), (26.15, 41.61, -9.871e-08), (26.17, 41.39, -9.658e-08), (26.06, 41.69, -3.329e-08), (26.07, 41.68, 2.172e-07), (26.06, 41.69, -1.03e-07), (26.07, 41.7, -7.814e-08), (26.09, 41.66, -7.593e-08), (26.11, 41.64, -9.646e-08), (26.11, 41.72, -3.606e-08), (26.13, 41.63, -2.83e-08), (26.19, 41.73, -1.059e-07), (26.14, 41.74, 1.886e-08), (26.19, 41.74, -6.596e-08), (26.32, 41.25, -9.699e-08), (26.34, 41.09, -7.553e-08), (26.36, 41.26, 1.785e-08), (26.39, 41.28, -3.758e-08), (26.43, 41.3, -1.046e-07), (26.43, 41.31, -9.926e-08), (26.47, 41.32, -1.046e-07), (26.47, 41.33, -1.22e-07), (26.61, 41.47, -1.068e-07), (26.55, 41.62, -5.152e-08), (26.37, 41.7, -1.082e-07), (26.33, 41.72, 5.358e-09), (26.37, 41.69, -8.552e-08), (26.42, 41.68, 1.96e-08), (26.46, 41.66, -4.197e-08), (26.5, 41.64, -5.737e-08), (26.63, 41.34, -8.746e-08), (26.6, 41.59, -1.038e-07), (26.62, 41.46, -7.16e-08), (26.58, 41.6, -8.594e-08)], [(433, 434), (1003, 1004), (679, 680), (345, 346), (1042, 1044), (557, 558), (432, 433), (870, 871)], [(4, 3, 2), (6, 4, 18), (7, 5, 6), (10, 9, 0), (19, 14, 15), (6, 11, 10), (21, 10, 13), (6, 20, 16), (6, 16, 17), (22, 6, 21), (26, 27, 30), (36, 32, 29), (36, 29, 26), (6, 22, 24), (6, 24, 31), (34, 36, 31), (36, 34, 33), (36, 26, 35), (45, 43, 39), (146, 41, 38), (45, 44, 43), (40, 45, 39), (146, 47, 42), (6, 48, 8), (6, 8, 7), (51, 49, 6), (6, 52, 51), (54, 53, 6), (56, 54, 6), (6, 36, 58), (59, 6, 58), (61, 57, 60), (66, 57, 62), (66, 62, 63), (68, 6, 67), (146, 79, 80), (77, 80, 78), (82, 79, 146), (45, 83, 44), (146, 86, 45), (146, 74, 87), (146, 37, 56), (6, 66, 64), (6, 57, 66), (69, 6, 68), (88, 6, 69), (91, 6, 90), (92, 6, 91), (92, 93, 6), (94, 6, 93), (6, 94, 95), (102, 99, 97), (102, 100, 99), (102, 101, 100), (103, 6, 96), (6, 103, 101), (233, 105, 107), (233, 110, 109), (112, 111, 233), (113, 70, 71), (114, 113, 71), (117, 113, 114), (119, 116, 115), (119, 115, 113), (119, 113, 117), (121, 118, 116), (125, 119, 120), (122, 125, 120), (123, 125, 122), (233, 106, 124), (233, 119, 125), (233, 125, 126), (127, 233, 126), (129, 130, 128), (131, 129, 72), (73, 131, 72), (135, 233, 127), (137, 233, 135), (141, 138, 139), (146, 73, 81), (149, 148, 146), (149, 140, 148), (153, 102, 152), (155, 102, 154), (163, 158, 159), (168, 164, 167), (163, 162, 161), (171, 169, 166), (173, 157, 172), (233, 177, 175), (163, 157, 178), (179, 163, 178), (163, 180, 233), (233, 185, 184), (233, 175, 188), (233, 188, 186), (189, 138, 141), (191, 144, 138), (191, 138, 189), (149, 192, 190), (149, 190, 145), (193, 144, 191), (149, 197, 196), (195, 198, 233), (202, 199, 149), (201, 204, 233), (233, 204, 205), (206, 233, 205), (210, 149, 146), (210, 209, 149), (212, 155, 156), (214, 102, 212), (211, 6, 102), (211, 102, 213), (216, 211, 215), (217, 218, 211), (211, 218, 219), (220, 211, 219), (223, 222, 221), (224, 227, 225), (226, 227, 224), (226, 228, 227), (230, 231, 229), (163, 164, 168), (163, 221, 171), (163, 236, 235), (163, 237, 236), (208, 233, 206), (210, 240, 209), (243, 233, 241), (243, 241, 242), (245, 233, 243), (246, 245, 243), (210, 249, 247), (295, 249, 210), (295, 210, 6), (220, 252, 211), (253, 211, 252), (277, 258, 257), (277, 259, 258), (256, 254, 260), (261, 256, 260), (277, 262, 259), (277, 263, 264), (277, 264, 262), (269, 238, 233), (268, 265, 266), (270, 267, 265), (270, 265, 268), (270, 272, 267), (271, 277, 270), (277, 272, 270), (277, 275, 273), (276, 274, 275), (277, 271, 233), (277, 257, 278), (279, 233, 250), (283, 233, 279), (287, 233, 286), (289, 233, 287), (293, 233, 291), (295, 251, 249), (297, 255, 256), (300, 298, 297), (301, 297, 263), (305, 302, 263), (306, 263, 277), (302, 307, 304), (305, 309, 302), (263, 310, 308), (306, 310, 263), (311, 306, 277), (277, 312, 311), (315, 277, 233), (321, 233, 320), (318, 233, 293), (327, 233, 318), (332, 328, 326), (333, 233, 327), (331, 328, 332), (337, 335, 334), (338, 334, 336), (336, 334, 331), (332, 339, 336), (346, 344, 295), (332, 326, 347), (332, 347, 346), (6, 349, 295), (353, 346, 352), (354, 346, 353), (356, 6, 355), (357, 6, 356), (358, 6, 357), (359, 6, 358), (361, 6, 359), (362, 355, 211), (366, 356, 355), (372, 211, 296), (369, 368, 211), (371, 369, 211), (373, 369, 371), (369, 375, 370), (386, 380, 379), (386, 381, 382), (386, 383, 381), (386, 384, 383), (386, 385, 384), (389, 388, 387), (390, 389, 385), (391, 385, 386), (391, 392, 390), (386, 379, 277), (396, 386, 277), (397, 396, 277), (400, 398, 396), (400, 396, 399), (403, 398, 400), (408, 405, 277), (408, 277, 404), (411, 410, 277), (415, 314, 277), (233, 416, 317), (423, 417, 233), (422, 421, 420), (423, 420, 419), (430, 233, 428), (431, 233, 429), (436, 435, 434), (436, 438, 435), (443, 439, 438), (437, 441, 423), (442, 441, 437), (332, 343, 341), (448, 447, 343), (452, 450, 448), (452, 332, 346), (457, 460, 458), (461, 457, 351), (462, 452, 459), (461, 463, 460), (461, 465, 463), (466, 452, 464), (469, 468, 351), (469, 471, 468), (472, 351, 6), (474, 351, 473), (476, 475, 351), (6, 477, 472), (478, 351, 475), (480, 351, 478), (482, 479, 6), (483, 351, 480), (491, 6, 489), (492, 6, 490), (494, 6, 492), (495, 6, 494), (485, 482, 6), (498, 6, 360), (499, 6, 498), (500, 6, 499), (502, 6, 500), (296, 505, 504), (515, 510, 511), (507, 515, 511), (523, 517, 518), (519, 514, 515), (523, 520, 521), (519, 523, 514), (523, 522, 520), (529, 526, 523), (527, 661, 523), (525, 513, 296), (534, 532, 533), (535, 532, 534), (536, 532, 535), (537, 392, 391), (539, 395, 386), (533, 531, 393), (540, 390, 392), (542, 390, 540), (543, 533, 542), (544, 533, 543), (546, 534, 544), (549, 548, 547), (555, 552, 548), (555, 548, 553), (559, 554, 555), (562, 565, 561), (560, 567, 566), (573, 427, 423), (572, 571, 426), (573, 551, 569), (556, 551, 573), (574, 571, 572), (576, 571, 574), (571, 577, 570), (576, 577, 571), (560, 555, 573), (579, 662, 578), (580, 662, 579), (581, 442, 443), (582, 444, 442), (581, 582, 442), (584, 572, 426), (588, 584, 583), (591, 581, 590), (581, 592, 589), (675, 454, 453), (675, 453, 452), (596, 591, 590), (601, 675, 452), (601, 452, 455), (602, 601, 455), (603, 675, 601), (604, 675, 603), (605, 675, 604), (607, 605, 606), (611, 610, 609), (613, 612, 487), (617, 614, 488), (616, 613, 615), (618, 612, 616), (619, 617, 488), (618, 620, 612), (623, 617, 619), (628, 625, 622), (628, 627, 625), (619, 628, 622), (633, 629, 922), (631, 628, 619), (634, 633, 628), (634, 635, 633), (636, 638, 635), (640, 485, 497), (619, 488, 485), (642, 485, 639), (645, 619, 643), (661, 649, 648), (651, 650, 649), (661, 652, 651), (661, 656, 653), (661, 653, 652), (659, 656, 661), (661, 503, 529), (661, 528, 525), (668, 662, 580), (667, 668, 666), (669, 668, 667), (671, 662, 668), (670, 664, 663), (672, 664, 670), (673, 664, 672), (675, 678, 677), (675, 681, 678), (683, 685, 682), (688, 682, 685), (685, 686, 687), (737, 688, 685), (693, 675, 692), (694, 675, 693), (675, 600, 695), (697, 675, 695), (696, 691, 675), (699, 700, 646), (705, 701, 703), (705, 704, 702), (706, 704, 705), (708, 699, 698), (699, 708, 709), (712, 656, 658), (656, 699, 709), (701, 700, 718), (761, 717, 716), (720, 701, 718), (703, 701, 720), (761, 721, 719), (722, 721, 761), (785, 761, 661), (727, 661, 725), (731, 729, 728), (737, 689, 690), (737, 733, 689), (737, 735, 734), (737, 734, 733), (737, 738, 736), (743, 675, 694), (745, 685, 744), (748, 747, 685), (751, 704, 706), (752, 704, 751), (758, 757, 755), (758, 755, 759), (763, 724, 723), (764, 723, 722), (765, 760, 724), (770, 766, 767), (773, 769, 770), (759, 771, 768), (759, 753, 772), (759, 772, 771), (775, 769, 774), (775, 759, 769), (777, 759, 775), (778, 776, 777), (784, 661, 781), (788, 783, 661), (789, 788, 661), (793, 661, 786), (794, 790, 783), (792, 795, 791), (790, 796, 787), (798, 796, 790), (798, 801, 800), (803, 801, 798), (725, 810, 808), (811, 810, 725), (813, 812, 811), (858, 813, 811), (816, 817, 731), (818, 728, 739), (819, 739, 737), (821, 819, 820), (816, 731, 818), (822, 739, 819), (825, 824, 750), (827, 826, 825), (828, 780, 779), (834, 831, 830), (834, 830, 829), (836, 834, 854), (838, 833, 832), (838, 832, 834), (843, 839, 837), (842, 837, 838), (843, 841, 839), (844, 837, 842), (828, 779, 803), (847, 828, 845), (852, 829, 851), (853, 829, 852), (854, 829, 853), (856, 855, 858), (858, 857, 856), (725, 859, 858), (725, 862, 861), (863, 864, 862), (865, 843, 837), (868, 843, 865), (868, 869, 867), (725, 872, 863), (984, 878, 877), (984, 880, 879), (984, 881, 880), (884, 885, 883), (884, 886, 885), (884, 887, 886), (889, 887, 884), (896, 895, 1017), (896, 897, 895), (898, 897, 896), (900, 899, 898), (896, 908, 906), (910, 907, 896), (907, 911, 909), (910, 911, 907), (896, 913, 912), (896, 914, 913), (896, 915, 914), (896, 917, 916), (896, 920, 919), (923, 253, 252), (926, 211, 924), (927, 211, 926), (927, 928, 211), (929, 211, 928), (930, 211, 929), (932, 211, 931), (933, 934, 211), (936, 934, 935), (939, 296, 211), (940, 296, 939), (941, 296, 940), (942, 296, 941), (943, 296, 942), (945, 296, 944), (947, 296, 945), (950, 525, 951), (525, 948, 951), (954, 525, 953), (954, 955, 525), (958, 525, 957), (959, 525, 958), (960, 525, 959), (725, 962, 963), (968, 725, 966), (967, 968, 966), (970, 725, 969), (971, 874, 970), (972, 874, 971), (974, 975, 973), (975, 874, 973), (976, 874, 975), (977, 874, 976), (981, 874, 979), (980, 981, 979), (983, 874, 981), (985, 876, 984), (986, 987, 874), (987, 988, 874), (990, 988, 989), (991, 988, 990), (991, 992, 988), (995, 874, 988), (884, 883, 984), (999, 984, 997), (1000, 984, 998), (1001, 984, 1000), (884, 984, 1001), (1002, 884, 1001), (1005, 884, 1003), (884, 1007, 892), (884, 1008, 1007), (884, 1009, 1008), (884, 1010, 1009), (1013, 1012, 884), (1014, 1017, 893), (1018, 1013, 1016), (1019, 1013, 1018), (1020, 1013, 1019), (1024, 1013, 1020), (1022, 884, 1005), (1016, 1013, 1023), (1025, 1013, 1024), (1028, 896, 1027), (1029, 1028, 1030), (1032, 896, 1029), (1034, 896, 1036), (1038, 1034, 1037), (1038, 1041, 1034), (1034, 1041, 1039), (1045, 1047, 1046), (1051, 1050, 1047), (1034, 1056, 1055), (1034, 1058, 1057), (1034, 1059, 1058), (1034, 1060, 1059), (1062, 1039, 1068), (1065, 1039, 1063), (1066, 1039, 1065), (1068, 1039, 1067), (1070, 1039, 1062), (308, 305, 263), (332, 340, 339), (344, 325, 295), (6, 351, 350), (559, 558, 554), (563, 562, 555), (564, 563, 555), (922, 629, 626), (660, 659, 661), (848, 845, 846), (1043, 1044, 1045), (1046, 1043, 1045), (18, 4, 2), (6, 5, 4), (1, 10, 0), (10, 11, 9), (15, 14, 12), (15, 20, 19), (6, 17, 11), (21, 6, 10), (20, 6, 19), (6, 18, 19), (24, 22, 23), (28, 27, 25), (28, 30, 27), (36, 33, 32), (31, 36, 6), (30, 35, 26), (146, 42, 41), (37, 146, 38), (146, 46, 47), (6, 49, 48), (49, 51, 50), (6, 53, 52), (54, 56, 55), (59, 60, 6), (60, 57, 6), (65, 67, 64), (67, 6, 64), (146, 75, 74), (146, 76, 75), (146, 77, 76), (77, 146, 80), (146, 81, 82), (45, 84, 83), (45, 86, 84), (146, 87, 85), (86, 146, 85), (46, 146, 45), (146, 56, 6), (88, 89, 6), (90, 6, 89), (96, 6, 95), (98, 102, 97), (104, 102, 98), (102, 6, 101), (233, 107, 108), (233, 109, 105), (233, 111, 110), (119, 121, 116), (119, 124, 121), (233, 108, 106), (119, 233, 124), (131, 130, 129), (131, 133, 132), (146, 133, 131), (146, 134, 133), (146, 136, 134), (137, 138, 233), (138, 144, 233), (146, 131, 73), (147, 136, 146), (146, 148, 147), (149, 143, 140), (149, 142, 143), (104, 150, 102), (150, 151, 102), (151, 152, 102), (153, 154, 102), (163, 159, 157), (163, 160, 158), (163, 161, 160), (165, 167, 164), (163, 170, 162), (164, 171, 166), (163, 168, 170), (173, 174, 157), (174, 176, 157), (176, 178, 157), (233, 180, 177), (181, 163, 179), (180, 163, 181), (233, 182, 112), (233, 183, 182), (233, 184, 183), (233, 187, 185), (233, 186, 187), (142, 149, 145), (149, 194, 192), (149, 196, 194), (195, 233, 144), (197, 149, 199), (198, 200, 233), (200, 201, 233), (209, 203, 202), (203, 209, 207), (149, 209, 202), (6, 210, 146), (212, 102, 155), (214, 213, 102), (215, 211, 213), (216, 217, 211), (163, 224, 223), (163, 226, 224), (226, 229, 228), (226, 230, 229), (163, 171, 164), (163, 223, 221), (232, 226, 163), (234, 230, 226), (163, 235, 232), (233, 237, 163), (233, 238, 237), (209, 240, 239), (208, 241, 233), (210, 244, 240), (248, 233, 245), (250, 233, 248), (210, 247, 244), (261, 263, 256), (233, 271, 269), (277, 273, 272), (277, 276, 275), (276, 277, 278), (280, 279, 250), (295, 282, 281), (286, 233, 283), (295, 285, 282), (295, 284, 285), (289, 288, 233), (290, 233, 288), (290, 291, 233), (295, 292, 284), (295, 294, 292), (295, 281, 251), (300, 299, 298), (301, 300, 297), (263, 297, 256), (303, 301, 263), (302, 304, 263), (263, 304, 303), (277, 313, 312), (277, 379, 313), (315, 316, 277), (233, 317, 315), (320, 233, 319), (322, 233, 321), (324, 323, 233), (322, 324, 233), (295, 325, 294), (328, 331, 329), (333, 319, 233), (331, 334, 330), (338, 337, 334), (332, 336, 331), (332, 342, 340), (332, 341, 342), (6, 350, 349), (352, 346, 295), (354, 348, 346), (355, 6, 211), (361, 360, 6), (363, 365, 211), (368, 363, 211), (211, 364, 362), (365, 364, 211), (363, 367, 365), (369, 370, 368), (211, 372, 371), (296, 374, 372), (296, 376, 374), (376, 378, 377), (376, 296, 378), (386, 382, 380), (385, 389, 387), (391, 390, 385), (386, 395, 394), (396, 398, 386), (401, 400, 399), (402, 539, 386), (398, 402, 386), (314, 404, 277), (407, 406, 277), (405, 407, 277), (409, 277, 406), (409, 411, 277), (413, 412, 277), (410, 413, 277), (412, 397, 277), (316, 415, 277), (233, 417, 416), (423, 418, 417), (423, 419, 418), (423, 422, 420), (423, 424, 422), (423, 425, 424), (423, 427, 425), (323, 428, 233), (430, 429, 233), (431, 423, 233), (431, 437, 423), (438, 439, 435), (438, 440, 443), (441, 426, 423), (442, 444, 441), (445, 443, 440), (446, 426, 441), (332, 448, 343), (448, 450, 449), (332, 452, 448), (452, 451, 450), (452, 453, 451), (456, 455, 452), (348, 452, 346), (459, 452, 348), (457, 461, 460), (462, 464, 452), (468, 467, 461), (351, 468, 461), (466, 456, 452), (468, 470, 921), (468, 471, 470), (472, 473, 351), (474, 476, 351), (6, 479, 477), (482, 481, 479), (483, 486, 351), (486, 469, 351), (485, 488, 484), (491, 490, 6), (493, 492, 490), (496, 485, 6), (495, 496, 6), (501, 489, 6), (502, 501, 6), (378, 296, 504), (506, 505, 296), (505, 509, 508), (506, 509, 505), (509, 512, 508), (514, 518, 516), (515, 514, 510), (523, 521, 517), (514, 523, 518), (525, 528, 524), (523, 526, 522), (661, 529, 523), (528, 661, 527), (296, 530, 506), (296, 513, 530), (539, 538, 395), (390, 533, 393), (538, 541, 395), (542, 533, 390), (544, 534, 533), (545, 544, 543), (414, 547, 548), (548, 552, 550), (549, 553, 548), (555, 554, 552), (559, 562, 561), (555, 562, 559), (560, 564, 555), (560, 566, 564), (560, 568, 567), (573, 569, 427), (571, 570, 423), (426, 571, 423), (570, 573, 423), (573, 555, 556), (575, 560, 573), (578, 662, 560), (662, 568, 560), (445, 581, 443), (583, 584, 426), (581, 585, 582), (445, 590, 581), (584, 587, 586), (588, 587, 584), (581, 589, 585), (581, 593, 592), (593, 581, 594), (675, 595, 454), (675, 597, 595), (675, 599, 597), (598, 581, 591), (675, 598, 599), (675, 581, 598), (604, 606, 605), (605, 610, 675), (610, 600, 675), (609, 610, 605), (608, 609, 605), (616, 612, 613), (618, 621, 620), (618, 624, 621), (619, 622, 623), (624, 626, 621), (626, 629, 621), (628, 922, 627), (628, 633, 922), (630, 631, 619), (629, 633, 632), (634, 636, 635), (637, 636, 634), (497, 485, 496), (640, 639, 485), (641, 619, 485), (642, 641, 485), (641, 643, 619), (645, 644, 619), (661, 651, 649), (656, 655, 654), (656, 657, 655), (659, 658, 656), (661, 647, 503), (661, 648, 647), (580, 666, 668), (671, 670, 662), (670, 663, 662), (664, 673, 665), (581, 674, 594), (581, 676, 674), (675, 676, 581), (676, 675, 677), (683, 682, 680), (681, 675, 684), (683, 686, 685), (684, 685, 687), (675, 685, 684), (737, 690, 688), (692, 675, 691), (697, 696, 675), (698, 699, 646), (705, 702, 701), (656, 709, 657), (661, 710, 660), (712, 711, 656), (661, 713, 710), (711, 714, 656), (715, 699, 656), (714, 715, 656), (761, 716, 713), (718, 700, 699), (761, 719, 717), (761, 713, 661), (525, 725, 661), (727, 726, 661), (731, 730, 729), (689, 733, 732), (737, 736, 735), (739, 738, 737), (741, 740, 737), (742, 741, 737), (740, 820, 737), (744, 685, 675), (743, 744, 675), (746, 685, 745), (746, 748, 685), (685, 742, 737), (750, 685, 747), (707, 706, 705), (759, 755, 754), (757, 758, 756), (763, 762, 724), (764, 763, 723), (761, 764, 722), (762, 765, 724), (767, 766, 765), (762, 767, 765), (770, 769, 766), (769, 759, 768), (773, 774, 769), (759, 754, 753), (777, 776, 759), (761, 785, 782), (661, 783, 785), (784, 786, 661), (790, 787, 785), (783, 790, 785), (661, 791, 789), (792, 791, 661), (793, 792, 661), (792, 797, 795), (797, 799, 795), (798, 800, 796), (803, 802, 801), (803, 779, 802), (726, 804, 661), (804, 781, 661), (727, 806, 805), (725, 806, 727), (725, 807, 806), (725, 808, 807), (808, 810, 809), (858, 814, 813), (725, 858, 811), (731, 815, 730), (818, 731, 728), (820, 819, 737), (822, 818, 739), (685, 823, 749), (685, 824, 823), (750, 824, 685), (825, 826, 824), (849, 829, 780), (834, 832, 831), (854, 834, 829), (838, 835, 833), (838, 837, 835), (840, 838, 834), (848, 847, 845), (849, 780, 828), (847, 849, 828), (850, 849, 847), (851, 829, 849), (858, 855, 814), (859, 861, 860), (725, 861, 859), (863, 862, 725), (866, 865, 837), (844, 866, 837), (843, 868, 867), (869, 870, 867), (725, 873, 872), (725, 874, 873), (984, 879, 878), (984, 882, 881), (883, 882, 984), (887, 889, 888), (889, 891, 890), (1017, 895, 894), (896, 900, 898), (896, 901, 900), (896, 902, 901), (896, 903, 902), (896, 904, 903), (896, 905, 904), (896, 906, 905), (896, 907, 908), (896, 912, 910), (896, 916, 915), (896, 918, 917), (896, 919, 918), (925, 926, 924), (211, 253, 924), (930, 931, 211), (932, 933, 211), (936, 211, 934), (935, 937, 936), (938, 211, 936), (938, 939, 211), (943, 944, 296), (947, 946, 296), (948, 525, 296), (946, 948, 296), (949, 951, 948), (950, 952, 525), (952, 953, 525), (955, 956, 525), (957, 525, 956), (960, 961, 525), (962, 525, 961), (962, 725, 525), (963, 964, 725), (965, 725, 964), (965, 966, 725), (968, 969, 725), (970, 874, 725), (972, 973, 874), (978, 979, 977), (979, 874, 977), (983, 982, 874), (874, 984, 875), (984, 876, 875), (984, 877, 985), (982, 986, 874), (987, 989, 988), (993, 995, 988), (995, 994, 874), (996, 874, 994), (996, 997, 874), (997, 984, 874), (999, 998, 984), (884, 891, 889), (884, 892, 891), (1006, 1013, 884), (884, 1011, 1010), (884, 1012, 1011), (1015, 1017, 1014), (1013, 1017, 1015), (1021, 1006, 884), (1022, 1021, 884), (1023, 1013, 1006), (1013, 896, 1017), (1025, 1026, 1013), (1026, 896, 1013), (1026, 1027, 896), (1029, 896, 1028), (1030, 1031, 1029), (1032, 1033, 896), (1033, 1035, 896), (1035, 1036, 896), (1036, 1037, 1034), (1045, 1048, 1047), (1050, 1049, 1047), (1048, 1051, 1047), (1050, 1040, 1049), (1052, 1050, 1051), (1050, 1039, 1040), (1053, 896, 1034), (1054, 920, 896), (1034, 1055, 1053), (1034, 1057, 1056), (1034, 1061, 1060), (1039, 1061, 1034), (1064, 1039, 1050), (1064, 1063, 1039), (1066, 1067, 1039), (1061, 1069, 1060), (1070, 1061, 1039), (1071, 1069, 1061), (1072, 1070, 1062)])
me_mesh.update()

# ---- objects
ob_mycurve = bpy.data.objects.new('myCurve', me_mesh)

# ---- transforms, parenting, visibility, modifiers, constraints
ob_mycurve.location = (0.0, 0.0, 0.0)
_m = ob_mycurve.modifiers.new('Auto Smooth', 'NODES')
_m.node_group = ng_auto_smooth
_gi = [s.identifier for s in ng_auto_smooth.interface.items_tree if s.item_type == 'SOCKET' and s.in_out == 'INPUT']
_m[_gi[1]] = 3.142  # Angle

# ---- collection membership
scene.collection.objects.link(ob_mycurve)

# ---- scene / render settings (as saved in the file)
scene.frame_start = 1; scene.frame_end = 250; scene.frame_set(1)
scene.render.engine = 'BLENDER_EEVEE_NEXT'
scene.cycles.sampling_pattern = 'TABULATED_SOBOL'
scene.cycles.use_light_tree = False
scene.view_settings.view_transform = 'Filmic'
bpy.context.view_layer.update()

# ---- added for rendering (the .blend has no active camera and no usable light): camera, sun
cam_auto = bpy.data.cameras.new('AutoCamera')
cam_auto.lens = 50.0
cam_auto.sensor_width = 36.0
cam_auto.clip_end = 1000.0
ob_auto_camera = bpy.data.objects.new('AutoCamera', cam_auto)
scene.collection.objects.link(ob_auto_camera)
ob_auto_camera.location = (31.1502, 29.7678, 6.20483)
ob_auto_camera.rotation_euler = (1.09748, -7.21219e-08, 0.694738)
scene.camera = ob_auto_camera
light_auto_sun = bpy.data.lights.new('AutoSun', 'SUN')
light_auto_sun.energy = 3.0
light_auto_sun.angle = 0.0523599
ob_auto_sun = bpy.data.objects.new('AutoSun', light_auto_sun)
scene.collection.objects.link(ob_auto_sun)
ob_auto_sun.rotation_euler = (0.872665, 0.174533, 0.523599)
bpy.context.view_layer.update()
